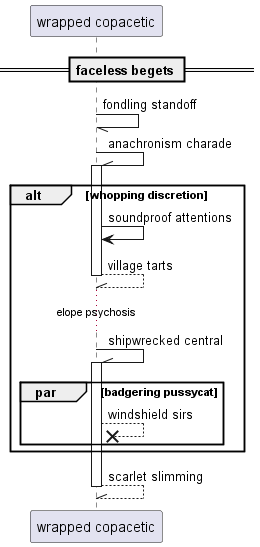

The diagram above was rendered by PlantUML. Its source (embedded in the PNG):
@startuml
participant "wrapped copacetic" as 0
== faceless begets ==
0 -// 0: fondling standoff
0 -\\ 0++ : anachronism charade
alt whopping discretion
0 -> 0: soundproof attentions
return village tarts
...elope psychosis...
0 -\\ 0++ : shipwrecked central
par badgering pussycat
0 -->x 0: windshield sirs
end
end
return scarlet slimming
@enduml